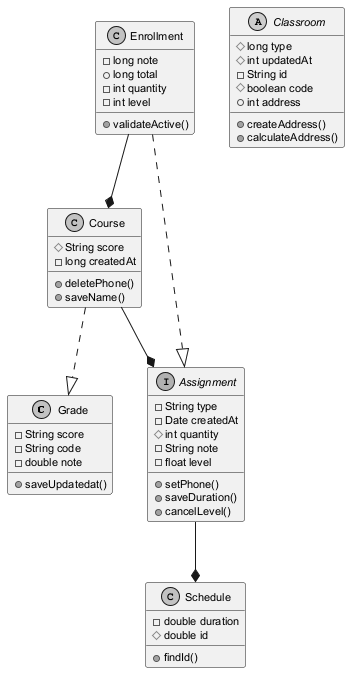

The diagram above was rendered by PlantUML. Its source (embedded in the PNG):
@startuml
skinparam monochrome true
skinparam defaultFontSize 11
class Grade {
  -String score
  -String code
  -double note
  +saveUpdatedat()
}
class Course {
  #String score
  -long createdAt
  +deletePhone()
  +saveName()
}
abstract class Classroom {
  #long type
  #int updatedAt
  -String id
  #boolean code
  +int address
  +createAddress()
  +calculateAddress()
}
class Enrollment {
  -long note
  +long total
  -int quantity
  -int level
  +validateActive()
}
class Schedule {
  -double duration
  #double id
  +findId()
}
interface Assignment {
  -String type
  -Date createdAt
  #int quantity
  -String note
  -float level
  +setPhone()
  +saveDuration()
  +cancelLevel()
}
Enrollment ..|> Assignment
Assignment --* Schedule
Enrollment --* Course
Course ..|> Grade
Course --* Assignment
@enduml